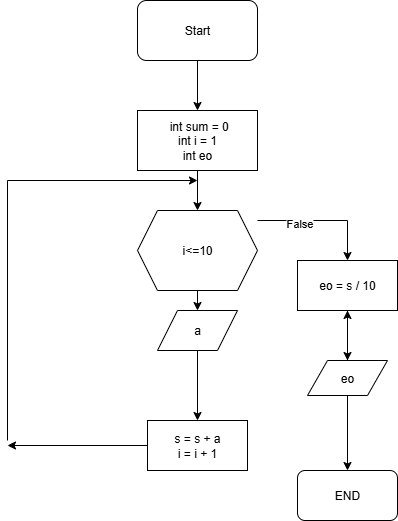

The diagram above was exported from draw.io. Its source (the exported page's mxGraphModel, read from the mxfile embedded in the PNG):
<mxGraphModel dx="1034" dy="578" grid="1" gridSize="10" guides="1" tooltips="1" connect="1" arrows="1" fold="1" page="1" pageScale="1" pageWidth="827" pageHeight="1169" math="0" shadow="0">
  <root>
    <mxCell id="0" />
    <mxCell id="1" parent="0" />
    <mxCell id="RSxnQ2OkAaTjEweXAIb0-4" value="" style="edgeStyle=orthogonalEdgeStyle;rounded=0;orthogonalLoop=1;jettySize=auto;html=1;entryX=0.5;entryY=0;entryDx=0;entryDy=0;" edge="1" parent="1" source="RSxnQ2OkAaTjEweXAIb0-2" target="RSxnQ2OkAaTjEweXAIb0-5">
      <mxGeometry relative="1" as="geometry">
        <mxPoint x="670" y="110" as="targetPoint" />
        <Array as="points" />
      </mxGeometry>
    </mxCell>
    <mxCell id="RSxnQ2OkAaTjEweXAIb0-2" value="Start" style="rounded=1;whiteSpace=wrap;html=1;" vertex="1" parent="1">
      <mxGeometry x="590" y="20" width="120" height="60" as="geometry" />
    </mxCell>
    <mxCell id="RSxnQ2OkAaTjEweXAIb0-10" value="" style="edgeStyle=orthogonalEdgeStyle;rounded=0;orthogonalLoop=1;jettySize=auto;html=1;entryX=0.5;entryY=0;entryDx=0;entryDy=0;" edge="1" parent="1" source="RSxnQ2OkAaTjEweXAIb0-5" target="RSxnQ2OkAaTjEweXAIb0-29">
      <mxGeometry relative="1" as="geometry">
        <mxPoint x="670" y="200" as="targetPoint" />
        <Array as="points" />
      </mxGeometry>
    </mxCell>
    <mxCell id="RSxnQ2OkAaTjEweXAIb0-5" value="&amp;nbsp;int sum = 0&lt;div&gt;int i = 1&lt;/div&gt;&lt;div&gt;int eo&lt;/div&gt;" style="rounded=0;whiteSpace=wrap;html=1;" vertex="1" parent="1">
      <mxGeometry x="590" y="130" width="120" height="60" as="geometry" />
    </mxCell>
    <mxCell id="RSxnQ2OkAaTjEweXAIb0-12" value="" style="edgeStyle=orthogonalEdgeStyle;rounded=0;orthogonalLoop=1;jettySize=auto;html=1;" edge="1" parent="1" target="RSxnQ2OkAaTjEweXAIb0-11">
      <mxGeometry relative="1" as="geometry">
        <mxPoint x="670" y="280" as="sourcePoint" />
      </mxGeometry>
    </mxCell>
    <mxCell id="RSxnQ2OkAaTjEweXAIb0-32" value="True" style="edgeLabel;html=1;align=center;verticalAlign=middle;resizable=0;points=[];" vertex="1" connectable="0" parent="RSxnQ2OkAaTjEweXAIb0-12">
      <mxGeometry x="-0.304" y="-1" relative="1" as="geometry">
        <mxPoint as="offset" />
      </mxGeometry>
    </mxCell>
    <mxCell id="RSxnQ2OkAaTjEweXAIb0-14" value="" style="edgeStyle=orthogonalEdgeStyle;rounded=0;orthogonalLoop=1;jettySize=auto;html=1;" edge="1" parent="1" source="RSxnQ2OkAaTjEweXAIb0-11" target="RSxnQ2OkAaTjEweXAIb0-13">
      <mxGeometry relative="1" as="geometry" />
    </mxCell>
    <mxCell id="RSxnQ2OkAaTjEweXAIb0-11" value="a" style="shape=parallelogram;perimeter=parallelogramPerimeter;whiteSpace=wrap;html=1;fixedSize=1;rounded=0;" vertex="1" parent="1">
      <mxGeometry x="610" y="330" width="80" height="40" as="geometry" />
    </mxCell>
    <mxCell id="RSxnQ2OkAaTjEweXAIb0-35" style="edgeStyle=orthogonalEdgeStyle;rounded=0;orthogonalLoop=1;jettySize=auto;html=1;" edge="1" parent="1">
      <mxGeometry relative="1" as="geometry">
        <mxPoint x="650" y="200" as="targetPoint" />
        <mxPoint x="460" y="460" as="sourcePoint" />
        <Array as="points">
          <mxPoint x="460" y="200" />
        </Array>
      </mxGeometry>
    </mxCell>
    <mxCell id="RSxnQ2OkAaTjEweXAIb0-36" style="edgeStyle=orthogonalEdgeStyle;rounded=0;orthogonalLoop=1;jettySize=auto;html=1;" edge="1" parent="1" source="RSxnQ2OkAaTjEweXAIb0-13">
      <mxGeometry relative="1" as="geometry">
        <mxPoint x="460" y="465" as="targetPoint" />
      </mxGeometry>
    </mxCell>
    <mxCell id="RSxnQ2OkAaTjEweXAIb0-13" value="s = s + a&lt;div&gt;i = i + 1&lt;/div&gt;" style="whiteSpace=wrap;html=1;rounded=0;" vertex="1" parent="1">
      <mxGeometry x="600" y="440" width="100" height="50" as="geometry" />
    </mxCell>
    <mxCell id="RSxnQ2OkAaTjEweXAIb0-21" value="" style="endArrow=classic;html=1;rounded=0;exitX=1;exitY=0.5;exitDx=0;exitDy=0;entryX=0.5;entryY=0;entryDx=0;entryDy=0;" edge="1" parent="1" target="RSxnQ2OkAaTjEweXAIb0-23">
      <mxGeometry width="50" height="50" relative="1" as="geometry">
        <mxPoint x="710" y="240" as="sourcePoint" />
        <mxPoint x="800" y="280" as="targetPoint" />
        <Array as="points">
          <mxPoint x="800" y="240" />
        </Array>
      </mxGeometry>
    </mxCell>
    <mxCell id="RSxnQ2OkAaTjEweXAIb0-31" value="False" style="edgeLabel;html=1;align=center;verticalAlign=middle;resizable=0;points=[];" vertex="1" connectable="0" parent="RSxnQ2OkAaTjEweXAIb0-21">
      <mxGeometry x="-0.3631" y="-2" relative="1" as="geometry">
        <mxPoint as="offset" />
      </mxGeometry>
    </mxCell>
    <mxCell id="RSxnQ2OkAaTjEweXAIb0-25" value="" style="edgeStyle=orthogonalEdgeStyle;rounded=0;orthogonalLoop=1;jettySize=auto;html=1;" edge="1" parent="1" source="RSxnQ2OkAaTjEweXAIb0-23" target="RSxnQ2OkAaTjEweXAIb0-24">
      <mxGeometry relative="1" as="geometry" />
    </mxCell>
    <mxCell id="RSxnQ2OkAaTjEweXAIb0-23" value="eo = s / 10" style="rounded=0;whiteSpace=wrap;html=1;" vertex="1" parent="1">
      <mxGeometry x="750" y="280" width="100" height="50" as="geometry" />
    </mxCell>
    <mxCell id="RSxnQ2OkAaTjEweXAIb0-27" value="" style="edgeStyle=orthogonalEdgeStyle;rounded=0;orthogonalLoop=1;jettySize=auto;html=1;entryX=0.5;entryY=0;entryDx=0;entryDy=0;" edge="1" parent="1" source="RSxnQ2OkAaTjEweXAIb0-24" target="RSxnQ2OkAaTjEweXAIb0-28">
      <mxGeometry relative="1" as="geometry">
        <mxPoint x="800" y="462.5" as="targetPoint" />
      </mxGeometry>
    </mxCell>
    <mxCell id="RSxnQ2OkAaTjEweXAIb0-30" style="edgeStyle=orthogonalEdgeStyle;rounded=0;orthogonalLoop=1;jettySize=auto;html=1;" edge="1" parent="1" source="RSxnQ2OkAaTjEweXAIb0-24" target="RSxnQ2OkAaTjEweXAIb0-23">
      <mxGeometry relative="1" as="geometry" />
    </mxCell>
    <mxCell id="RSxnQ2OkAaTjEweXAIb0-24" value="eo" style="shape=parallelogram;perimeter=parallelogramPerimeter;whiteSpace=wrap;html=1;fixedSize=1;rounded=0;" vertex="1" parent="1">
      <mxGeometry x="760" y="380" width="80" height="35" as="geometry" />
    </mxCell>
    <mxCell id="RSxnQ2OkAaTjEweXAIb0-28" value="END" style="rounded=1;whiteSpace=wrap;html=1;" vertex="1" parent="1">
      <mxGeometry x="750" y="490" width="100" height="50" as="geometry" />
    </mxCell>
    <mxCell id="RSxnQ2OkAaTjEweXAIb0-29" value="i&amp;lt;=10" style="shape=hexagon;perimeter=hexagonPerimeter2;whiteSpace=wrap;html=1;fixedSize=1;" vertex="1" parent="1">
      <mxGeometry x="590" y="230" width="120" height="80" as="geometry" />
    </mxCell>
  </root>
</mxGraphModel>